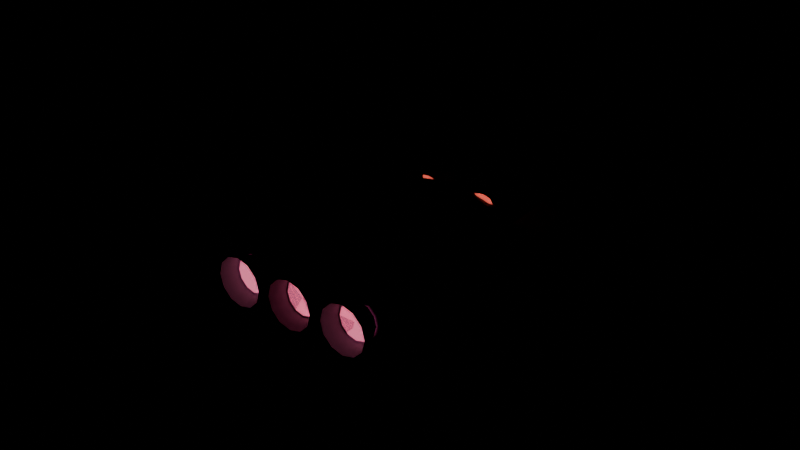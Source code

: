 # Source: enemigo.blend  (saved by Blender 5.2.45; exported with 4.5.12 LTS)
import bpy
from mathutils import Matrix  # noqa: F401  (used for matrix-valued properties, if any)

bpy.ops.wm.read_factory_settings(use_empty=True)
scene = bpy.context.scene
scene.name = 'Scene'

# ---- materials (node trees are filled in below, after node groups)
mat_casco = bpy.data.materials.new('Casco')
mat_casco.diffuse_color = (0.36, 0.22, 0.5, 1.0)
mat_guinda = bpy.data.materials.new('Guinda')
mat_guinda.diffuse_color = (0.75, 0.1, 0.2, 1.0)
mat_metal = bpy.data.materials.new('Metal')
mat_metal.diffuse_color = (0.3, 0.3, 0.36, 1.0)
mat_ojo = bpy.data.materials.new('Ojo')
mat_ojo.diffuse_color = (1.0, 0.12, 0.08, 1.0)
mat_fuego = bpy.data.materials.new('Fuego')
mat_fuego.diffuse_color = (1.0, 0.2, 0.35, 1.0)

# ---- material node trees
mat_casco.use_nodes = True; mat_casco.node_tree.nodes.clear()
_N = mat_casco.node_tree.nodes; _L = mat_casco.node_tree.links
n0 = _N.new('ShaderNodeBsdfPrincipled'); n0.name = 'Principled BSDF'; n0.location = (-200, 100)
n0.inputs[0].default_value = (0.36, 0.22, 0.5, 1.0)
n0.inputs[10].default_value = 0.005
n1 = _N.new('ShaderNodeOutputMaterial'); n1.name = 'Material Output'; n1.location = (200, 100)
_L.new(n0.outputs[0], n1.inputs[0])
n1.is_active_output = True
mat_guinda.use_nodes = True; mat_guinda.node_tree.nodes.clear()
_N = mat_guinda.node_tree.nodes; _L = mat_guinda.node_tree.links
n0 = _N.new('ShaderNodeBsdfPrincipled'); n0.name = 'Principled BSDF'; n0.location = (-200, 100)
n0.inputs[0].default_value = (0.75, 0.1, 0.2, 1.0)
n0.inputs[10].default_value = 0.005
n1 = _N.new('ShaderNodeOutputMaterial'); n1.name = 'Material Output'; n1.location = (200, 100)
_L.new(n0.outputs[0], n1.inputs[0])
n1.is_active_output = True
mat_metal.use_nodes = True; mat_metal.node_tree.nodes.clear()
_N = mat_metal.node_tree.nodes; _L = mat_metal.node_tree.links
n0 = _N.new('ShaderNodeBsdfPrincipled'); n0.name = 'Principled BSDF'; n0.location = (-200, 100)
n0.inputs[0].default_value = (0.3, 0.3, 0.36, 1.0)
n0.inputs[10].default_value = 0.005
n1 = _N.new('ShaderNodeOutputMaterial'); n1.name = 'Material Output'; n1.location = (200, 100)
_L.new(n0.outputs[0], n1.inputs[0])
n1.is_active_output = True
mat_ojo.use_nodes = True; mat_ojo.node_tree.nodes.clear()
_N = mat_ojo.node_tree.nodes; _L = mat_ojo.node_tree.links
n0 = _N.new('ShaderNodeBsdfPrincipled'); n0.name = 'Principled BSDF'; n0.location = (-200, 100)
n0.inputs[0].default_value = (1.0, 0.12, 0.08, 1.0)
n0.inputs[10].default_value = 0.005
n0.inputs[27].default_value = (1.0, 0.12, 0.08, 1.0)
n0.inputs[28].default_value = 1.0
n1 = _N.new('ShaderNodeOutputMaterial'); n1.name = 'Material Output'; n1.location = (200, 100)
_L.new(n0.outputs[0], n1.inputs[0])
n1.is_active_output = True
mat_fuego.use_nodes = True; mat_fuego.node_tree.nodes.clear()
_N = mat_fuego.node_tree.nodes; _L = mat_fuego.node_tree.links
n0 = _N.new('ShaderNodeBsdfPrincipled'); n0.name = 'Principled BSDF'; n0.location = (-200, 100)
n0.inputs[0].default_value = (1.0, 0.2, 0.35, 1.0)
n0.inputs[10].default_value = 0.005
n0.inputs[27].default_value = (1.0, 0.2, 0.35, 1.0)
n0.inputs[28].default_value = 1.0
n1 = _N.new('ShaderNodeOutputMaterial'); n1.name = 'Material Output'; n1.location = (200, 100)
_L.new(n0.outputs[0], n1.inputs[0])
n1.is_active_output = True

# ---- meshes
me_naveenemiga = bpy.data.meshes.new('NaveEnemiga')
me_naveenemiga.from_pydata([(0.54, -1.15, 0.0), (0.5216, -1.15, 0.06212), (0.4677, -1.15, 0.12), (0.3818, -1.15, 0.1697), (0.27, -1.15, 0.2078), (0.1398, -1.15, 0.2318), (3.307e-17, -1.15, 0.24), (-0.1398, -1.15, 0.2318), (-0.27, -1.15, 0.2078), (-0.3818, -1.15, 0.1697), (-0.4677, -1.15, 0.12), (-0.5216, -1.15, 0.06212), (-0.54, -1.15, 2.939e-17), (-0.5216, -1.15, -0.06212), (-0.4677, -1.15, -0.12), (-0.3818, -1.15, -0.1697), (-0.27, -1.15, -0.2078), (-0.1398, -1.15, -0.2318), (-9.92e-17, -1.15, -0.24), (0.1398, -1.15, -0.2318), (0.27, -1.15, -0.2078), (0.3818, -1.15, -0.1697), (0.4677, -1.15, -0.12), (0.5216, -1.15, -0.06212), (0.7425, -1.08, 0.0), (0.7172, -1.08, 0.08541), (0.643, -1.08, 0.165), (0.525, -1.08, 0.2333), (0.3713, -1.08, 0.2858), (0.1922, -1.08, 0.3188), (4.547e-17, -1.08, 0.33), (-0.1922, -1.08, 0.3188), (-0.3713, -1.08, 0.2858), (-0.525, -1.08, 0.2333), (-0.643, -1.08, 0.165), (-0.7172, -1.08, 0.08541), (-0.7425, -1.08, 4.041e-17), (-0.7172, -1.08, -0.08541), (-0.643, -1.08, -0.165), (-0.525, -1.08, -0.2333), (-0.3713, -1.08, -0.2858), (-0.1922, -1.08, -0.3188), (-1.364e-16, -1.08, -0.33), (0.1922, -1.08, -0.3188), (0.3713, -1.08, -0.2858), (0.525, -1.08, -0.2333), (0.643, -1.08, -0.165), (0.7172, -1.08, -0.08541), (0.945, -0.8, 0.0), (0.9128, -0.8, 0.1087), (0.8184, -0.8, 0.21), (0.6682, -0.8, 0.297), (0.4725, -0.8, 0.3637), (0.2446, -0.8, 0.4057), (5.786e-17, -0.8, 0.42), (-0.2446, -0.8, 0.4057), (-0.4725, -0.8, 0.3637), (-0.6682, -0.8, 0.297), (-0.8184, -0.8, 0.21), (-0.9128, -0.8, 0.1087), (-0.945, -0.8, 5.144e-17), (-0.9128, -0.8, -0.1087), (-0.8184, -0.8, -0.21), (-0.6682, -0.8, -0.297), (-0.4725, -0.8, -0.3637), (-0.2446, -0.8, -0.4057), (-1.736e-16, -0.8, -0.42), (0.2446, -0.8, -0.4057), (0.4725, -0.8, -0.3637), (0.6682, -0.8, -0.297), (0.8184, -0.8, -0.21), (0.9128, -0.8, -0.1087), (1.053, -0.3, 0.0), (1.017, -0.3, 0.1211), (0.9119, -0.3, 0.234), (0.7446, -0.3, 0.3309), (0.5265, -0.3, 0.4053), (0.2725, -0.3, 0.4521), (6.448e-17, -0.3, 0.468), (-0.2725, -0.3, 0.4521), (-0.5265, -0.3, 0.4053), (-0.7446, -0.3, 0.3309), (-0.9119, -0.3, 0.234), (-1.017, -0.3, 0.1211), (-1.053, -0.3, 5.731e-17), (-1.017, -0.3, -0.1211), (-0.9119, -0.3, -0.234), (-0.7446, -0.3, -0.3309), (-0.5265, -0.3, -0.4053), (-0.2725, -0.3, -0.4521), (-1.934e-16, -0.3, -0.468), (0.2725, -0.3, -0.4521), (0.5265, -0.3, -0.4053), (0.7446, -0.3, -0.3309), (0.9119, -0.3, -0.234), (1.017, -0.3, -0.1211), (0.999, 0.2, 0.0), (0.965, 0.2, 0.1149), (0.8652, 0.2, 0.222), (0.7064, 0.2, 0.314), (0.4995, 0.2, 0.3845), (0.2586, 0.2, 0.4289), (6.117e-17, 0.2, 0.444), (-0.2586, 0.2, 0.4289), (-0.4995, 0.2, 0.3845), (-0.7064, 0.2, 0.314), (-0.8652, 0.2, 0.222), (-0.965, 0.2, 0.1149), (-0.999, 0.2, 5.437e-17), (-0.965, 0.2, -0.1149), (-0.8652, 0.2, -0.222), (-0.7064, 0.2, -0.314), (-0.4995, 0.2, -0.3845), (-0.2586, 0.2, -0.4289), (-1.835e-16, 0.2, -0.444), (0.2586, 0.2, -0.4289), (0.4995, 0.2, -0.3845), (0.7064, 0.2, -0.314), (0.8652, 0.2, -0.222), (0.965, 0.2, -0.1149), (0.837, 0.55, 0.0), (0.8085, 0.55, 0.09628), (0.7249, 0.55, 0.186), (0.5918, 0.55, 0.263), (0.4185, 0.55, 0.3222), (0.2166, 0.55, 0.3593), (5.125e-17, 0.55, 0.372), (-0.2166, 0.55, 0.3593), (-0.4185, 0.55, 0.3222), (-0.5918, 0.55, 0.263), (-0.7249, 0.55, 0.186), (-0.8085, 0.55, 0.09628), (-0.837, 0.55, 4.556e-17), (-0.8085, 0.55, -0.09628), (-0.7249, 0.55, -0.186), (-0.5918, 0.55, -0.263), (-0.4185, 0.55, -0.3222), (-0.2166, 0.55, -0.3593), (-1.538e-16, 0.55, -0.372), (0.2166, 0.55, -0.3593), (0.4185, 0.55, -0.3222), (0.5918, 0.55, -0.263), (0.7249, 0.55, -0.186), (0.8085, 0.55, -0.09628), (0.6075, 0.8, 0.0), (0.5868, 0.8, 0.06988), (0.5261, 0.8, 0.135), (0.4296, 0.8, 0.1909), (0.3038, 0.8, 0.2338), (0.1572, 0.8, 0.2608), (3.72e-17, 0.8, 0.27), (-0.1572, 0.8, 0.2608), (-0.3038, 0.8, 0.2338), (-0.4296, 0.8, 0.1909), (-0.5261, 0.8, 0.135), (-0.5868, 0.8, 0.06988), (-0.6075, 0.8, 3.307e-17), (-0.5868, 0.8, -0.06988), (-0.5261, 0.8, -0.135), (-0.4296, 0.8, -0.1909), (-0.3038, 0.8, -0.2338), (-0.1572, 0.8, -0.2608), (-1.116e-16, 0.8, -0.27), (0.1572, 0.8, -0.2608), (0.3038, 0.8, -0.2338), (0.4296, 0.8, -0.1909), (0.5261, 0.8, -0.135), (0.5868, 0.8, -0.06988), (0.3375, 0.95, 0.0), (0.326, 0.95, 0.03882), (0.2923, 0.95, 0.075), (0.2386, 0.95, 0.1061), (0.1688, 0.95, 0.1299), (0.08735, 0.95, 0.1449), (2.067e-17, 0.95, 0.15), (-0.08735, 0.95, 0.1449), (-0.1688, 0.95, 0.1299), (-0.2386, 0.95, 0.1061), (-0.2923, 0.95, 0.075), (-0.326, 0.95, 0.03882), (-0.3375, 0.95, 1.837e-17), (-0.326, 0.95, -0.03882), (-0.2923, 0.95, -0.075), (-0.2386, 0.95, -0.1061), (-0.1688, 0.95, -0.1299), (-0.08735, 0.95, -0.1449), (-6.2e-17, 0.95, -0.15), (0.08735, 0.95, -0.1449), (0.1688, 0.95, -0.1299), (0.2386, 0.95, -0.1061), (0.2923, 0.95, -0.075), (0.326, 0.95, -0.03882), (0.0, 1.0, 0.0), (0.0, -1.15, 0.0), (0.3, 0.74, 0.28), (0.3, 0.78, 0.2693), (0.5995, 0.5146, 0.16), (0.3, 0.82, 0.2), (0.5929, 0.5194, 0.135), (0.3, 0.78, 0.1307), (0.3, 0.74, 0.12), (0.5747, 0.5323, 0.1167), (0.3382, 0.7724, 0.2693), (0.3662, 0.7961, 0.24), (0.3764, 0.8047, 0.2), (0.3662, 0.7961, 0.16), (0.3382, 0.7724, 0.1307), (0.55, 0.55, 0.11), (-0.3, 0.74, 0.12), (0.3618, 0.7524, 0.2693), (0.4071, 0.7614, 0.24), (0.4236, 0.7647, 0.2), (0.4071, 0.7614, 0.16), (0.3618, 0.7524, 0.1307), (0.585, 0.55, 0.1167), (0.6106, 0.55, 0.135), (0.3618, 0.7276, 0.2693), (0.4071, 0.7186, 0.24), (0.4236, 0.7153, 0.2), (0.4071, 0.7186, 0.16), (0.3618, 0.7276, 0.1307), (0.62, 0.55, 0.16), (0.6106, 0.55, 0.185), (0.3382, 0.7076, 0.2693), (0.3662, 0.6839, 0.24), (0.3764, 0.6753, 0.2), (0.3662, 0.6839, 0.16), (0.3382, 0.7076, 0.1307), (0.585, 0.55, 0.2033), (0.55, 0.55, 0.21), (0.3, 0.7, 0.2693), (0.3, 0.6707, 0.24), (0.3, 0.66, 0.2), (0.3, 0.6707, 0.16), (0.3, 0.7, 0.1307), (-0.2382, 0.7524, 0.1307), (0.5747, 0.5677, 0.2033), (0.2618, 0.7076, 0.2693), (0.2338, 0.6839, 0.24), (0.2236, 0.6753, 0.2), (0.2338, 0.6839, 0.16), (0.2618, 0.7076, 0.1307), (0.5929, 0.5806, 0.185), (0.5995, 0.5854, 0.16), (0.2382, 0.7276, 0.2693), (0.1929, 0.7186, 0.24), (0.1764, 0.7153, 0.2), (0.1929, 0.7186, 0.16), (0.2382, 0.7276, 0.1307), (0.5929, 0.5806, 0.135), (0.5747, 0.5677, 0.1167), (0.2382, 0.7524, 0.2693), (0.1929, 0.7614, 0.24), (0.1764, 0.7647, 0.2), (0.1929, 0.7614, 0.16), (0.2382, 0.7524, 0.1307), (-0.1929, 0.7614, 0.16), (-0.1764, 0.7647, 0.2), (0.2618, 0.7724, 0.2693), (0.2338, 0.7961, 0.24), (0.2236, 0.8047, 0.2), (0.2338, 0.7961, 0.16), (0.2618, 0.7724, 0.1307), (0.55, 0.575, 0.1167), (-0.1929, 0.7614, 0.24), (0.55, 0.6, 0.16), (0.3, 0.8093, 0.24), (-0.2382, 0.7524, 0.2693), (0.3, 0.8093, 0.16), (0.55, 0.575, 0.2033), (-0.3, 0.74, 0.28), (0.5929, 0.5194, 0.185), (0.5747, 0.5323, 0.2033), (-0.5005, 0.5146, 0.16), (0.55, 0.5, 0.16), (0.55, 0.5067, 0.135), (0.55, 0.525, 0.1167), (-0.2618, 0.7724, 0.2693), (0.55, 0.5067, 0.185), (0.55, 0.525, 0.2033), (-0.2338, 0.7961, 0.24), (0.5005, 0.5146, 0.16), (0.5071, 0.5194, 0.135), (0.5253, 0.5323, 0.1167), (-0.2236, 0.8047, 0.2), (0.5071, 0.5194, 0.185), (0.5253, 0.5323, 0.2033), (-0.2338, 0.7961, 0.16), (0.48, 0.55, 0.16), (0.4894, 0.55, 0.135), (0.515, 0.55, 0.1167), (-0.2618, 0.7724, 0.1307), (0.4894, 0.55, 0.185), (0.515, 0.55, 0.2033), (-0.5071, 0.5194, 0.135), (0.5005, 0.5854, 0.16), (0.5071, 0.5806, 0.135), (0.5253, 0.5677, 0.1167), (-0.5253, 0.5323, 0.1167), (0.5071, 0.5806, 0.185), (0.5253, 0.5677, 0.2033), (-0.3, 0.78, 0.1307), (-0.55, 0.55, 0.11), (0.55, 0.5933, 0.135), (-0.3, 0.82, 0.2), (-0.76, 1.32, 0.02), (0.55, 0.5933, 0.185), (-0.3, 0.78, 0.2693), (-0.515, 0.55, 0.1167), (-0.4894, 0.55, 0.135), (-0.2382, 0.7276, 0.1307), (-0.1929, 0.7186, 0.16), (-0.1764, 0.7153, 0.2), (-0.1929, 0.7186, 0.24), (-0.2382, 0.7276, 0.2693), (-0.48, 0.55, 0.16), (-0.4894, 0.55, 0.185), (-0.2618, 0.7076, 0.1307), (-0.2338, 0.6839, 0.16), (-0.2236, 0.6753, 0.2), (-0.2338, 0.6839, 0.24), (-0.2618, 0.7076, 0.2693), (-0.515, 0.55, 0.2033), (-0.55, 0.55, 0.21), (-0.3, 0.7, 0.1307), (-0.3, 0.6707, 0.16), (-0.3, 0.66, 0.2), (-0.3, 0.6707, 0.24), (-0.3, 0.7, 0.2693), (-0.97, 0.6, 0.02), (-0.5253, 0.5677, 0.2033), (-0.3382, 0.7076, 0.1307), (-0.3662, 0.6839, 0.16), (-0.3764, 0.6753, 0.2), (-0.3662, 0.6839, 0.24), (-0.3382, 0.7076, 0.2693), (-0.5071, 0.5806, 0.185), (-0.5005, 0.5854, 0.16), (-0.3618, 0.7276, 0.1307), (-0.4071, 0.7186, 0.16), (-0.4236, 0.7153, 0.2), (-0.4071, 0.7186, 0.24), (-0.3618, 0.7276, 0.2693), (-0.5071, 0.5806, 0.135), (-0.5253, 0.5677, 0.1167), (-0.3618, 0.7524, 0.1307), (-0.4071, 0.7614, 0.16), (-0.4236, 0.7647, 0.2), (-0.4071, 0.7614, 0.24), (-0.3618, 0.7524, 0.2693), (-0.87, 0.1, 0.02), (-0.55, 0.1, -0.12), (-0.3382, 0.7724, 0.1307), (-0.3662, 0.7961, 0.16), (-0.3764, 0.8047, 0.2), (-0.3662, 0.7961, 0.24), (-0.3382, 0.7724, 0.2693), (-0.55, 0.575, 0.1167), (-0.55, 0.8, -0.12), (-0.55, 0.6, 0.16), (-0.3, 0.8093, 0.16), (-0.5075, 1.45, -0.12), (-0.3, 0.8093, 0.24), (-0.55, 0.575, 0.2033), (-0.76, 1.32, -0.12), (-0.5071, 0.5194, 0.185), (-0.5253, 0.5323, 0.2033), (-0.97, 0.6, -0.12), (-0.55, 0.5, 0.16), (-0.55, 0.5067, 0.135), (-0.55, 0.525, 0.1167), (-0.87, 0.1, -0.12), (-0.55, 0.5067, 0.185), (-0.55, 0.525, 0.2033), (0.87, 0.1, 0.02), (-0.5995, 0.5146, 0.16), (-0.5929, 0.5194, 0.135), (-0.5747, 0.5323, 0.1167), (0.97, 0.6, 0.02), (-0.5929, 0.5194, 0.185), (-0.5747, 0.5323, 0.2033), (0.76, 1.32, 0.02), (-0.62, 0.55, 0.16), (-0.6106, 0.55, 0.135), (-0.585, 0.55, 0.1167), (0.5075, 1.45, 0.02), (-0.6106, 0.55, 0.185), (-0.585, 0.55, 0.2033), (0.55, 0.8, 0.02), (-0.5995, 0.5854, 0.16), (-0.5929, 0.5806, 0.135), (-0.5747, 0.5677, 0.1167), (0.55, 0.1, 0.02), (-0.5929, 0.5806, 0.185), (-0.5747, 0.5677, 0.2033), (0.87, 0.1, -0.12), (0.97, 0.6, -0.12), (-0.55, 0.5933, 0.135), (0.76, 1.32, -0.12), (0.5075, 1.45, -0.12), (-0.55, 0.5933, 0.185), (0.55, 0.8, -0.12), (0.55, 0.1, -0.12), (-0.5075, 1.45, 0.02), (-0.55, 0.8, 0.02), (-0.55, 0.1, 0.02), (0.8, -0.9, 0.01), (0.8, 0.4, 0.01), (1.4, 0.1, -0.062), (2.15, -0.3, -0.152), (2.4, -1.25, -0.182), (2.0, -0.9, -0.134), (1.7, -1.4, -0.098), (1.3, -1.0, -0.05), (0.8, -0.9, 0.09), (0.8, 0.4, 0.09), (1.4, 0.1, 0.018), (2.15, -0.3, -0.072), (2.4, -1.25, -0.102), (2.0, -0.9, -0.054), (1.7, -1.4, -0.018), (1.3, -1.0, 0.03), (-1.3, -1.0, -0.05), (-1.7, -1.4, -0.098), (-2.0, -0.9, -0.134), (-2.4, -1.25, -0.182), (-2.15, -0.3, -0.152), (-1.4, 0.1, -0.062), (-0.8, 0.4, 0.01), (-0.8, -0.9, 0.01), (-1.3, -1.0, 0.03), (-1.7, -1.4, -0.018), (-2.0, -0.9, -0.054), (-2.4, -1.25, -0.102), (-2.15, -0.3, -0.072), (-1.4, 0.1, 0.018), (-0.8, 0.4, 0.09), (-0.8, -0.9, 0.09), (-0.55, -1.1, 0.16), (0.0866, -0.3188, 0.4298), (0.0, 0.2927, 0.3748), (0.0866, -0.6612, 0.3932), (0.0866, 0.2457, 0.3919), (0.0866, -0.2248, 0.3956), (0.0866, 0.1517, 0.4261), (-0.4114, -1.1, 0.08), (0.0, 0.1047, 0.4432), (0.0, -0.1779, 0.3785), (-0.0866, 0.1517, 0.4261), (0.0866, -0.7551, 0.4274), (-0.0866, 0.2457, 0.3919), (0.0, 0.3013, 0.691), (-0.3595, -1.3, 0.11), (0.0, -0.3658, 0.4469), (0.0, -0.6142, 0.3761), (-0.0866, -0.3188, 0.4298), (-0.39, -1.1, -7.55e-09), (-0.0866, -0.2248, 0.3956), (0.0, -0.1282, 0.8073), (-0.44, -1.3, 0.1905), (0.0, -0.8021, 0.4445), (-0.47, -1.1, 0.1386), (-0.0866, -0.7551, 0.4274), (-0.55, -1.3, 0.22), (-0.0866, -0.6612, 0.3932), (0.0, -0.5919, 0.7297), (-0.33, -1.3, 7.55e-09), (-0.4114, -1.1, -0.08), (-0.3595, -1.3, -0.11), (-0.47, -1.1, -0.1386), (-0.44, -1.3, -0.1905), (-0.55, -1.1, -0.16), (-0.55, -1.3, -0.22), (-0.63, -1.1, -0.1386), (-0.66, -1.3, -0.1905), (-0.6886, -1.1, -0.08), (-0.7405, -1.3, -0.11), (-0.71, -1.1, -7.55e-09), (-0.77, -1.3, 7.55e-09), (-0.6886, -1.1, 0.08), (-0.7405, -1.3, 0.11), (-0.63, -1.1, 0.1386), (-0.66, -1.3, 0.1905), (-0.39, -1.15, 0.0), (-0.4114, -1.15, 0.08), (-0.47, -1.15, 0.1386), (-0.55, -1.15, 0.16), (-0.63, -1.15, 0.1386), (-0.6886, -1.15, 0.08), (-0.71, -1.15, 1.959e-17), (-0.6886, -1.15, -0.08), (-0.63, -1.15, -0.1386), (-0.55, -1.15, -0.16), (-0.47, -1.15, -0.1386), (-0.4114, -1.15, -0.08), (-0.55, -1.15, 0.0), (0.0, -1.1, 0.16), (0.0, -1.3, 0.22), (0.08, -1.1, 0.1386), (0.11, -1.3, 0.1905), (0.1386, -1.1, 0.08), (0.1905, -1.3, 0.11), (0.16, -1.1, -7.55e-09), (0.22, -1.3, 7.55e-09), (0.1386, -1.1, -0.08), (0.1905, -1.3, -0.11), (0.08, -1.1, -0.1386), (0.11, -1.3, -0.1905), (0.0, -1.1, -0.16), (0.0, -1.3, -0.22), (-0.08, -1.1, -0.1386), (-0.11, -1.3, -0.1905), (-0.1386, -1.1, -0.08), (-0.1905, -1.3, -0.11), (-0.16, -1.1, -7.55e-09), (-0.22, -1.3, 7.55e-09), (-0.1386, -1.1, 0.08), (-0.1905, -1.3, 0.11), (-0.08, -1.1, 0.1386), (-0.11, -1.3, 0.1905), (0.16, -1.15, 0.0), (0.1386, -1.15, 0.08), (0.08, -1.15, 0.1386), (9.797e-18, -1.15, 0.16), (-0.08, -1.15, 0.1386), (-0.1386, -1.15, 0.08), (-0.16, -1.15, 1.959e-17), (-0.1386, -1.15, -0.08), (-0.08, -1.15, -0.1386), (-2.939e-17, -1.15, -0.16), (0.08, -1.15, -0.1386), (0.1386, -1.15, -0.08), (0.55, -1.1, 0.16), (0.55, -1.3, 0.22), (0.63, -1.1, 0.1386), (0.66, -1.3, 0.1905), (0.6886, -1.1, 0.08), (0.7405, -1.3, 0.11), (0.71, -1.1, -7.55e-09), (0.77, -1.3, 7.55e-09), (0.6886, -1.1, -0.08), (0.7405, -1.3, -0.11), (0.63, -1.1, -0.1386), (0.66, -1.3, -0.1905), (0.55, -1.1, -0.16), (0.55, -1.3, -0.22), (0.47, -1.1, -0.1386), (0.44, -1.3, -0.1905), (0.4114, -1.1, -0.08), (0.3595, -1.3, -0.11), (0.39, -1.1, -7.55e-09), (0.33, -1.3, 7.55e-09), (0.4114, -1.1, 0.08), (0.3595, -1.3, 0.11), (0.47, -1.1, 0.1386), (0.44, -1.3, 0.1905), (0.71, -1.15, 0.0), (0.6886, -1.15, 0.08), (0.63, -1.15, 0.1386), (0.55, -1.15, 0.16), (0.47, -1.15, 0.1386), (0.4114, -1.15, 0.08), (0.39, -1.15, 1.959e-17), (0.4114, -1.15, -0.08), (0.47, -1.15, -0.1386), (0.55, -1.15, -0.16), (0.63, -1.15, -0.1386), (0.6886, -1.15, -0.08), (0.55, -1.15, 0.0)], [], [(0, 24, 25, 1), (1, 25, 26, 2), (2, 26, 27, 3), (3, 27, 28, 4), (4, 28, 29, 5), (5, 29, 30, 6), (6, 30, 31, 7), (7, 31, 32, 8), (8, 32, 33, 9), (9, 33, 34, 10), (10, 34, 35, 11), (11, 35, 36, 12), (12, 36, 37, 13), (13, 37, 38, 14), (14, 38, 39, 15), (15, 39, 40, 16), (16, 40, 41, 17), (17, 41, 42, 18), (18, 42, 43, 19), (19, 43, 44, 20), (20, 44, 45, 21), (21, 45, 46, 22), (22, 46, 47, 23), (23, 47, 24, 0), (24, 48, 49, 25), (25, 49, 50, 26), (26, 50, 51, 27), (27, 51, 52, 28), (28, 52, 53, 29), (29, 53, 54, 30), (30, 54, 55, 31), (31, 55, 56, 32), (32, 56, 57, 33), (33, 57, 58, 34), (34, 58, 59, 35), (35, 59, 60, 36), (36, 60, 61, 37), (37, 61, 62, 38), (38, 62, 63, 39), (39, 63, 64, 40), (40, 64, 65, 41), (41, 65, 66, 42), (42, 66, 67, 43), (43, 67, 68, 44), (44, 68, 69, 45), (45, 69, 70, 46), (46, 70, 71, 47), (47, 71, 48, 24), (48, 72, 73, 49), (49, 73, 74, 50), (50, 74, 75, 51), (51, 75, 76, 52), (52, 76, 77, 53), (53, 77, 78, 54), (54, 78, 79, 55), (55, 79, 80, 56), (56, 80, 81, 57), (57, 81, 82, 58), (58, 82, 83, 59), (59, 83, 84, 60), (60, 84, 85, 61), (61, 85, 86, 62), (62, 86, 87, 63), (63, 87, 88, 64), (64, 88, 89, 65), (65, 89, 90, 66), (66, 90, 91, 67), (67, 91, 92, 68), (68, 92, 93, 69), (69, 93, 94, 70), (70, 94, 95, 71), (71, 95, 72, 48), (72, 96, 97, 73), (73, 97, 98, 74), (74, 98, 99, 75), (75, 99, 100, 76), (76, 100, 101, 77), (77, 101, 102, 78), (78, 102, 103, 79), (79, 103, 104, 80), (80, 104, 105, 81), (81, 105, 106, 82), (82, 106, 107, 83), (83, 107, 108, 84), (84, 108, 109, 85), (85, 109, 110, 86), (86, 110, 111, 87), (87, 111, 112, 88), (88, 112, 113, 89), (89, 113, 114, 90), (90, 114, 115, 91), (91, 115, 116, 92), (92, 116, 117, 93), (93, 117, 118, 94), (94, 118, 119, 95), (95, 119, 96, 72), (96, 120, 121, 97), (97, 121, 122, 98), (98, 122, 123, 99), (99, 123, 124, 100), (100, 124, 125, 101), (101, 125, 126, 102), (102, 126, 127, 103), (103, 127, 128, 104), (104, 128, 129, 105), (105, 129, 130, 106), (106, 130, 131, 107), (107, 131, 132, 108), (108, 132, 133, 109), (109, 133, 134, 110), (110, 134, 135, 111), (111, 135, 136, 112), (112, 136, 137, 113), (113, 137, 138, 114), (114, 138, 139, 115), (115, 139, 140, 116), (116, 140, 141, 117), (117, 141, 142, 118), (118, 142, 143, 119), (119, 143, 120, 96), (120, 144, 145, 121), (121, 145, 146, 122), (122, 146, 147, 123), (123, 147, 148, 124), (124, 148, 149, 125), (125, 149, 150, 126), (126, 150, 151, 127), (127, 151, 152, 128), (128, 152, 153, 129), (129, 153, 154, 130), (130, 154, 155, 131), (131, 155, 156, 132), (132, 156, 157, 133), (133, 157, 158, 134), (134, 158, 159, 135), (135, 159, 160, 136), (136, 160, 161, 137), (137, 161, 162, 138), (138, 162, 163, 139), (139, 163, 164, 140), (140, 164, 165, 141), (141, 165, 166, 142), (142, 166, 167, 143), (143, 167, 144, 120), (144, 168, 169, 145), (145, 169, 170, 146), (146, 170, 171, 147), (147, 171, 172, 148), (148, 172, 173, 149), (149, 173, 174, 150), (150, 174, 175, 151), (151, 175, 176, 152), (152, 176, 177, 153), (153, 177, 178, 154), (154, 178, 179, 155), (155, 179, 180, 156), (156, 180, 181, 157), (157, 181, 182, 158), (158, 182, 183, 159), (159, 183, 184, 160), (160, 184, 185, 161), (161, 185, 186, 162), (162, 186, 187, 163), (163, 187, 188, 164), (164, 188, 189, 165), (165, 189, 190, 166), (166, 190, 191, 167), (167, 191, 168, 144), (168, 192, 169), (169, 192, 170), (170, 192, 171), (171, 192, 172), (172, 192, 173), (173, 192, 174), (174, 192, 175), (175, 192, 176), (176, 192, 177), (177, 192, 178), (178, 192, 179), (179, 192, 180), (180, 192, 181), (181, 192, 182), (182, 192, 183), (183, 192, 184), (184, 192, 185), (185, 192, 186), (186, 192, 187), (187, 192, 188), (188, 192, 189), (189, 192, 190), (190, 192, 191), (191, 192, 168), (0, 1, 193), (1, 2, 193), (2, 3, 193), (3, 4, 193), (4, 5, 193), (5, 6, 193), (6, 7, 193), (7, 8, 193), (8, 9, 193), (9, 10, 193), (10, 11, 193), (11, 12, 193), (12, 13, 193), (13, 14, 193), (14, 15, 193), (15, 16, 193), (16, 17, 193), (17, 18, 193), (18, 19, 193), (19, 20, 193), (20, 21, 193), (21, 22, 193), (22, 23, 193), (23, 0, 193), (200, 199, 206), (268, 197, 204, 205), (266, 195, 202, 203), (199, 268, 205, 206), (197, 266, 203, 204), (195, 194, 202), (205, 204, 211, 212), (203, 202, 209, 210), (206, 205, 212, 213), (204, 203, 210, 211), (202, 194, 209), (200, 206, 213), (210, 209, 216, 217), (213, 212, 219, 220), (211, 210, 217, 218), (209, 194, 216), (200, 213, 220), (212, 211, 218, 219), (220, 219, 226, 227), (218, 217, 224, 225), (216, 194, 223), (200, 220, 227), (219, 218, 225, 226), (217, 216, 223, 224), (227, 226, 233, 234), (225, 224, 231, 232), (223, 194, 230), (200, 227, 234), (226, 225, 232, 233), (224, 223, 230, 231), (234, 233, 240, 241), (232, 231, 238, 239), (230, 194, 237), (200, 234, 241), (233, 232, 239, 240), (231, 230, 237, 238), (241, 240, 247, 248), (239, 238, 245, 246), (237, 194, 244), (200, 241, 248), (240, 239, 246, 247), (238, 237, 244, 245), (246, 245, 252, 253), (244, 194, 251), (200, 248, 255), (247, 246, 253, 254), (245, 244, 251, 252), (248, 247, 254, 255), (251, 194, 258), (200, 255, 262), (254, 253, 260, 261), (252, 251, 258, 259), (255, 254, 261, 262), (253, 252, 259, 260), (200, 262, 199), (261, 260, 197, 268), (259, 258, 195, 266), (262, 261, 268, 199), (260, 259, 266, 197), (258, 194, 195), (303, 265, 243, 249), (207, 263, 250), (269, 229, 236), (263, 303, 249, 250), (306, 269, 236, 242), (265, 306, 242, 243), (250, 249, 215, 214), (243, 242, 222, 221), (236, 229, 228), (207, 250, 214), (249, 243, 221, 215), (242, 236, 228, 222), (222, 228, 272, 271), (215, 221, 196, 198), (207, 214, 201), (221, 222, 271, 196), (228, 229, 272), (214, 215, 198, 201), (207, 201, 276), (198, 196, 274, 275), (271, 272, 279, 278), (201, 198, 275, 276), (272, 229, 279), (196, 271, 278, 274), (279, 229, 286), (207, 276, 283), (278, 279, 286, 285), (275, 274, 281, 282), (276, 275, 282, 283), (274, 278, 285, 281), (285, 286, 293, 292), (282, 281, 288, 289), (207, 283, 290), (286, 229, 293), (281, 285, 292, 288), (283, 282, 289, 290), (292, 293, 300, 299), (289, 288, 295, 296), (207, 290, 297), (293, 229, 300), (288, 292, 299, 295), (290, 289, 296, 297), (296, 295, 265, 303), (207, 297, 263), (300, 229, 269), (295, 299, 306, 265), (297, 296, 303, 263), (299, 300, 269, 306), (307, 270, 277), (304, 362, 280, 284), (301, 360, 287, 291), (208, 301, 291), (362, 307, 277, 280), (360, 304, 284, 287), (280, 277, 267, 264), (291, 287, 256, 235), (284, 280, 264, 257), (277, 270, 267), (208, 291, 235), (287, 284, 257, 256), (208, 235, 310), (256, 257, 312, 311), (264, 267, 314, 313), (257, 264, 313, 312), (235, 256, 311, 310), (267, 270, 314), (312, 313, 320, 319), (208, 310, 317), (313, 314, 321, 320), (314, 270, 321), (311, 312, 319, 318), (310, 311, 318, 317), (317, 318, 325, 324), (319, 320, 327, 326), (321, 270, 328), (208, 317, 324), (318, 319, 326, 325), (320, 321, 328, 327), (324, 325, 332, 331), (326, 327, 334, 333), (328, 270, 335), (208, 324, 331), (325, 326, 333, 332), (327, 328, 335, 334), (331, 332, 339, 338), (333, 334, 341, 340), (335, 270, 342), (208, 331, 338), (332, 333, 340, 339), (334, 335, 342, 341), (340, 341, 348, 347), (342, 270, 349), (208, 338, 345), (339, 340, 347, 346), (341, 342, 349, 348), (338, 339, 346, 345), (349, 270, 356), (208, 345, 352), (346, 347, 354, 353), (348, 349, 356, 355), (345, 346, 353, 352), (347, 348, 355, 354), (208, 352, 301), (353, 354, 304, 360), (355, 356, 307, 362), (352, 353, 360, 301), (354, 355, 362, 304), (356, 270, 307), (397, 359, 337, 343), (302, 357, 344), (363, 323, 330), (357, 397, 343, 344), (400, 363, 330, 336), (359, 400, 336, 337), (344, 343, 309, 308), (337, 336, 316, 315), (330, 323, 322), (302, 344, 308), (343, 337, 315, 309), (336, 330, 322, 316), (316, 322, 366, 365), (309, 315, 273, 294), (302, 308, 298), (315, 316, 365, 273), (322, 323, 366), (308, 309, 294, 298), (302, 298, 370), (273, 365, 372, 368), (366, 323, 373), (294, 273, 368, 369), (365, 366, 373, 372), (298, 294, 369, 370), (370, 369, 376, 377), (372, 373, 380, 379), (302, 370, 377), (373, 323, 380), (369, 368, 375, 376), (368, 372, 379, 375), (379, 380, 387, 386), (376, 375, 382, 383), (302, 377, 384), (380, 323, 387), (375, 379, 386, 382), (377, 376, 383, 384), (386, 387, 394, 393), (383, 382, 389, 390), (302, 384, 391), (387, 323, 394), (382, 386, 393, 389), (384, 383, 390, 391), (390, 389, 359, 397), (302, 391, 357), (394, 323, 363), (389, 393, 400, 359), (391, 390, 397, 357), (393, 394, 363, 400), (395, 402, 401, 399, 398, 396), (392, 374, 378, 381, 385, 388), (402, 392, 388, 401), (401, 388, 385, 399), (399, 385, 381, 398), (398, 381, 378, 396), (396, 378, 374, 395), (395, 374, 392, 402), (351, 371, 367, 364, 361, 358), (350, 405, 404, 403, 305, 329), (371, 350, 329, 367), (367, 329, 305, 364), (364, 305, 403, 361), (361, 403, 404, 358), (358, 404, 405, 351), (351, 405, 350, 371), (413, 406, 407, 408, 409, 410, 411, 412), (414, 421, 420, 419, 418, 417, 416, 415), (406, 414, 415, 407), (407, 415, 416, 408), (408, 416, 417, 409), (409, 417, 418, 410), (410, 418, 419, 411), (411, 419, 420, 412), (412, 420, 421, 413), (413, 421, 414, 406), (429, 422, 423, 424, 425, 426, 427, 428), (430, 437, 436, 435, 434, 433, 432, 431), (422, 430, 431, 423), (423, 431, 432, 424), (424, 432, 433, 425), (425, 433, 434, 426), (426, 434, 435, 427), (427, 435, 436, 428), (428, 436, 437, 429), (429, 437, 430, 422), (449, 465, 460), (477, 478, 480, 479), (440, 451, 442), (443, 458, 439), (439, 458, 453), (442, 451, 444), (447, 458, 443), (473, 474, 476, 475), (444, 451, 446), (461, 459, 452, 445), (454, 465, 441), (446, 451, 448), (475, 476, 478, 477), (440, 442, 444, 446, 448, 450), (448, 451, 450), (441, 465, 449), (445, 452, 466, 456), (450, 451, 440), (453, 458, 455), (467, 468, 470, 469), (453, 455, 457, 447, 443, 439), (455, 458, 457), (469, 470, 472, 471), (471, 472, 474, 473), (457, 458, 447), (460, 465, 462), (438, 463, 459, 461), (460, 462, 464, 454, 441, 449), (462, 465, 464), (456, 466, 468, 467), (479, 480, 482, 481), (464, 465, 454), (481, 482, 463, 438), (483, 484, 495), (484, 485, 495), (485, 486, 495), (486, 487, 495), (487, 488, 495), (488, 489, 495), (489, 490, 495), (490, 491, 495), (491, 492, 495), (492, 493, 495), (493, 494, 495), (494, 483, 495), (496, 498, 499, 497), (498, 500, 501, 499), (500, 502, 503, 501), (502, 504, 505, 503), (504, 506, 507, 505), (506, 508, 509, 507), (508, 510, 511, 509), (510, 512, 513, 511), (512, 514, 515, 513), (514, 516, 517, 515), (516, 518, 519, 517), (518, 496, 497, 519), (520, 521, 193), (521, 522, 193), (522, 523, 193), (523, 524, 193), (524, 525, 193), (525, 526, 193), (526, 527, 193), (527, 528, 193), (528, 529, 193), (529, 530, 193), (530, 531, 193), (531, 520, 193), (532, 533, 535, 534), (534, 535, 537, 536), (536, 537, 539, 538), (538, 539, 541, 540), (540, 541, 543, 542), (542, 543, 545, 544), (544, 545, 547, 546), (546, 547, 549, 548), (548, 549, 551, 550), (550, 551, 553, 552), (552, 553, 555, 554), (554, 555, 533, 532), (556, 557, 568), (557, 558, 568), (558, 559, 568), (559, 560, 568), (560, 561, 568), (561, 562, 568), (562, 563, 568), (563, 564, 568), (564, 565, 568), (565, 566, 568), (566, 567, 568), (567, 556, 568)])
me_naveenemiga.polygons.foreach_set('use_smooth', [1, 1, 1, 1, 1, 1, 1, 1, 1, 1, 1, 1, 1, 1, 1, 1, 1, 1, 1, 1, 1, 1, 1, 1, 1, 1, 1, 1, 1, 1, 1, 1, 1, 1, 1, 1, 1, 1, 1, 1, 1, 1, 1, 1, 1, 1, 1, 1, 1, 1, 1, 1, 1, 1, 1, 1, 1, 1, 1, 1, 1, 1, 1, 1, 1, 1, 1, 1, 1, 1, 1, 1, 1, 1, 1, 1, 1, 1, 1, 1, 1, 1, 1, 1, 1, 1, 1, 1, 1, 1, 1, 1, 1, 1, 1, 1, 1, 1, 1, 1, 1, 1, 1, 1, 1, 1, 1, 1, 1, 1, 1, 1, 1, 1, 1, 1, 1, 1, 1, 1, 1, 1, 1, 1, 1, 1, 1, 1, 1, 1, 1, 1, 1, 1, 1, 1, 1, 1, 1, 1, 1, 1, 1, 1, 1, 1, 1, 1, 1, 1, 1, 1, 1, 1, 1, 1, 1, 1, 1, 1, 1, 1, 1, 1, 1, 1, 1, 1, 1, 1, 1, 1, 1, 1, 1, 1, 1, 1, 1, 1, 1, 1, 1, 1, 1, 1, 1, 1, 1, 1, 1, 1, 1, 1, 1, 1, 1, 1, 1, 1, 1, 1, 1, 1, 1, 1, 1, 1, 1, 1, 1, 1, 1, 1, 1, 1, 1, 1, 1, 1, 1, 1, 1, 1, 1, 1, 1, 1, 1, 1, 1, 1, 1, 1, 1, 1, 1, 1, 1, 1, 1, 1, 1, 1, 1, 1, 1, 1, 1, 1, 1, 1, 1, 1, 1, 1, 1, 1, 1, 1, 1, 1, 1, 1, 1, 1, 1, 1, 1, 1, 1, 1, 1, 1, 1, 1, 1, 1, 1, 1, 1, 1, 1, 1, 1, 1, 1, 1, 1, 1, 1, 1, 1, 1, 1, 1, 1, 1, 1, 1, 1, 1, 1, 1, 1, 1, 1, 1, 1, 1, 1, 1, 1, 1, 1, 1, 1, 1, 1, 1, 1, 1, 1, 1, 1, 1, 1, 1, 1, 1, 1, 1, 1, 1, 1, 1, 1, 1, 1, 1, 1, 1, 1, 1, 1, 1, 1, 1, 1, 1, 1, 1, 1, 1, 1, 1, 1, 1, 1, 1, 1, 1, 1, 1, 1, 1, 1, 1, 1, 1, 1, 1, 1, 1, 1, 1, 1, 1, 1, 1, 1, 1, 1, 1, 1, 1, 1, 1, 1, 1, 1, 1, 1, 1, 1, 1, 1, 1, 1, 1, 1, 1, 1, 1, 1, 1, 1, 1, 1, 1, 1, 1, 1, 1, 1, 1, 1, 1, 1, 1, 1, 1, 1, 1, 1, 1, 1, 1, 1, 1, 1, 1, 0, 0, 0, 0, 0, 0, 0, 0, 0, 0, 0, 0, 0, 0, 0, 0, 0, 0, 0, 0, 0, 0, 0, 0, 0, 0, 0, 0, 0, 0, 0, 0, 0, 0, 0, 0, 0, 1, 0, 0, 0, 0, 0, 1, 0, 1, 0, 0, 1, 0, 0, 0, 1, 0, 0, 1, 0, 0, 1, 1, 0, 0, 1, 0, 0, 1, 1, 0, 1, 1, 1, 1, 1, 1, 1, 1, 1, 1, 1, 1, 1, 1, 1, 1, 1, 1, 1, 1, 1, 1, 1, 1, 1, 1, 1, 1, 1, 1, 1, 1, 1, 1, 1, 1, 1, 1, 1, 1, 1, 1, 1, 1, 1, 1, 1, 1, 1, 1, 1, 1, 1, 1, 1, 1, 1, 1, 1, 1, 1])
me_naveenemiga.polygons.foreach_set('material_index', [0, 0, 0, 0, 0, 0, 0, 0, 0, 0, 0, 0, 0, 0, 0, 0, 0, 0, 0, 0, 0, 0, 0, 0, 0, 0, 0, 0, 0, 0, 0, 0, 0, 0, 0, 0, 0, 0, 0, 0, 0, 0, 0, 0, 0, 0, 0, 0, 1, 1, 1, 1, 1, 1, 1, 1, 1, 1, 1, 1, 1, 1, 1, 1, 1, 1, 1, 1, 1, 1, 1, 1, 0, 0, 0, 0, 0, 0, 0, 0, 0, 0, 0, 0, 0, 0, 0, 0, 0, 0, 0, 0, 0, 0, 0, 0, 0, 0, 0, 0, 0, 0, 0, 0, 0, 0, 0, 0, 0, 0, 0, 0, 0, 0, 0, 0, 0, 0, 0, 0, 0, 0, 0, 0, 0, 0, 0, 0, 0, 0, 0, 0, 0, 0, 0, 0, 0, 0, 0, 0, 0, 0, 0, 0, 0, 0, 0, 0, 0, 0, 0, 0, 0, 0, 0, 0, 0, 0, 0, 0, 0, 0, 0, 0, 0, 0, 0, 0, 0, 0, 0, 0, 0, 0, 0, 0, 0, 0, 0, 0, 0, 0, 0, 0, 0, 0, 0, 0, 0, 0, 0, 0, 2, 2, 2, 2, 2, 2, 2, 2, 2, 2, 2, 2, 2, 2, 2, 2, 2, 2, 2, 2, 2, 2, 2, 2, 3, 3, 3, 3, 3, 3, 3, 3, 3, 3, 3, 3, 3, 3, 3, 3, 3, 3, 3, 3, 3, 3, 3, 3, 3, 3, 3, 3, 3, 3, 3, 3, 3, 3, 3, 3, 3, 3, 3, 3, 3, 3, 3, 3, 3, 3, 3, 3, 3, 3, 3, 3, 3, 3, 3, 3, 3, 3, 3, 3, 3, 3, 3, 3, 3, 3, 3, 3, 3, 3, 3, 3, 3, 3, 3, 3, 3, 3, 3, 3, 3, 3, 3, 3, 3, 3, 3, 3, 3, 3, 3, 3, 3, 3, 3, 3, 3, 3, 3, 3, 3, 3, 3, 3, 3, 3, 3, 3, 3, 3, 3, 3, 3, 3, 3, 3, 3, 3, 3, 3, 3, 3, 3, 3, 3, 3, 3, 3, 3, 3, 3, 3, 3, 3, 3, 3, 3, 3, 3, 3, 3, 3, 3, 3, 3, 3, 3, 3, 3, 3, 3, 3, 3, 3, 3, 3, 3, 3, 3, 3, 3, 3, 3, 3, 3, 3, 3, 3, 3, 3, 3, 3, 3, 3, 3, 3, 3, 3, 3, 3, 3, 3, 3, 3, 3, 3, 3, 3, 3, 3, 3, 3, 3, 3, 3, 3, 3, 3, 3, 3, 3, 3, 3, 3, 3, 3, 3, 3, 3, 3, 3, 3, 3, 3, 3, 3, 1, 1, 1, 1, 1, 1, 1, 1, 1, 1, 1, 1, 1, 1, 1, 1, 0, 0, 0, 0, 0, 0, 0, 0, 0, 0, 0, 0, 0, 0, 0, 0, 0, 0, 0, 0, 1, 2, 1, 1, 1, 1, 1, 2, 1, 2, 1, 1, 2, 1, 1, 1, 2, 1, 1, 2, 1, 1, 2, 2, 1, 1, 2, 1, 1, 2, 2, 1, 2, 4, 4, 4, 4, 4, 4, 4, 4, 4, 4, 4, 4, 2, 2, 2, 2, 2, 2, 2, 2, 2, 2, 2, 2, 4, 4, 4, 4, 4, 4, 4, 4, 4, 4, 4, 4, 2, 2, 2, 2, 2, 2, 2, 2, 2, 2, 2, 2, 4, 4, 4, 4, 4, 4, 4, 4, 4, 4, 4, 4])
me_naveenemiga.materials.append(mat_casco)
me_naveenemiga.materials.append(mat_guinda)
me_naveenemiga.materials.append(mat_metal)
me_naveenemiga.materials.append(mat_ojo)
me_naveenemiga.materials.append(mat_fuego)
me_naveenemiga.update()

# ---- objects
ob_naveenemiga = bpy.data.objects.new('NaveEnemiga', me_naveenemiga)

# ---- transforms, parenting, visibility, modifiers, constraints
ob_naveenemiga.location = (0.0, 0.0, 0.0)

# ---- collection membership
scene.collection.objects.link(ob_naveenemiga)

# ---- scene / render settings (as saved in the file)
scene.frame_start = 1; scene.frame_end = 250; scene.frame_set(1)
scene.render.engine = 'BLENDER_EEVEE_NEXT'
scene.render.bake_bias = 0.0
scene.render.bake_samples = 0
scene.render.compositor_device = 'GPU'
scene.eevee.use_volume_custom_range = False
scene.eevee.fast_gi_thickness_near = 0.1
scene.eevee.fast_gi_thickness_far = 0.0
scene.eevee.ray_tracing_options.screen_trace_thickness = 0.1
bpy.context.view_layer.update()

# ---- added for rendering (the .blend has no active camera): camera
cam_auto = bpy.data.cameras.new('AutoCamera')
cam_auto.lens = 50.0
cam_auto.sensor_width = 36.0
cam_auto.clip_end = 1000.0
ob_auto_camera = bpy.data.objects.new('AutoCamera', cam_auto)
scene.collection.objects.link(ob_auto_camera)
ob_auto_camera.location = (5.29799, -6.33259, 4.40806)
ob_auto_camera.rotation_euler = (1.09748, -7.21219e-08, 0.694738)
scene.camera = ob_auto_camera
bpy.context.view_layer.update()
